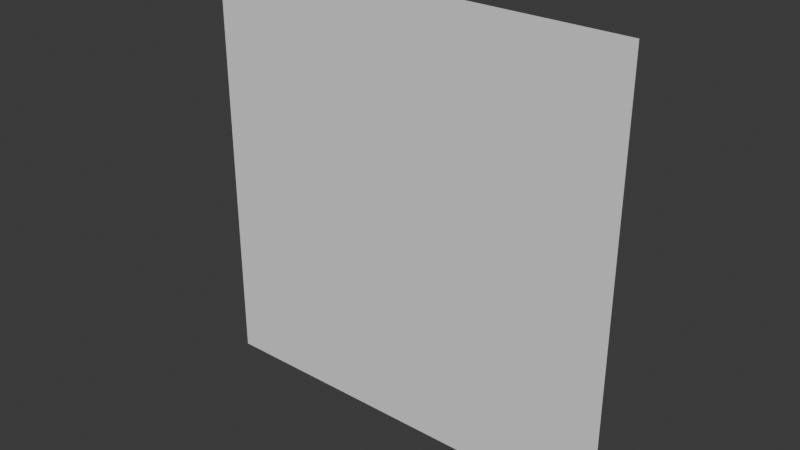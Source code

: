 # Source: Water_Plane.blend  (saved by Blender 4.2.66; exported with 4.5.12 LTS)
import bpy
from mathutils import Matrix  # noqa: F401  (used for matrix-valued properties, if any)

bpy.ops.wm.read_factory_settings(use_empty=True)
scene = bpy.context.scene
scene.name = 'Scene'

# ---- world
world_world = bpy.data.worlds.new('World'); scene.world = world_world
world_world.use_nodes = True; world_world.node_tree.nodes.clear()
_N = world_world.node_tree.nodes; _L = world_world.node_tree.links
n0 = _N.new('ShaderNodeOutputWorld'); n0.name = 'World Output'; n0.location = (300, 300)
n1 = _N.new('ShaderNodeBackground'); n1.name = 'Background'; n1.location = (10, 300)
n1.inputs[0].default_value = (0.05088, 0.05088, 0.05088, 1.0)
_L.new(n1.outputs[0], n0.inputs[0])
n0.is_active_output = True
world_world.color = (0.05088, 0.05088, 0.05088)
world_world.sun_shadow_jitter_overblur = 0.0

# ---- meshes
me_water_plane = bpy.data.meshes.new('Water plane')
me_water_plane.from_pydata([(5.0, 2.186e-07, -5.0), (-5.0, -6.557e-07, -5.0), (5.0, 6.557e-07, 5.0), (-5.0, -2.186e-07, 5.0)], [], [(0, 1, 3, 2)])
_uv = me_water_plane.uv_layers.new(name='UVMap')
_uv.uv.foreach_set('vector', [0.0, 0.0, 1.0, 0.0, 1.0, 1.0, 0.0, 1.0])
_ca = me_water_plane.color_attributes.new('Attribute', 'BYTE_COLOR', 'CORNER')
_ca.data.foreach_set('color', [0.0, 1.0, 1.0, 1.0, 0.0006071, 1.0, 1.0, 1.0, 0.0, 1.0, 1.0, 1.0, 0.0003035, 1.0, 1.0, 1.0])
me_water_plane.update()

# ---- objects
ob_water_plane = bpy.data.objects.new('Water plane', me_water_plane)

# ---- transforms, parenting, visibility, modifiers, constraints
ob_water_plane.location = (0.0, 0.0, 0.0)

# ---- collection membership
scene.collection.objects.link(ob_water_plane)

# ---- scene / render settings (as saved in the file)
scene.frame_start = 1; scene.frame_end = 250; scene.frame_set(1)
scene.render.engine = 'BLENDER_EEVEE_NEXT'
bpy.context.view_layer.update()

# ---- added for rendering (the .blend has no active camera and no usable light): camera, sun
cam_auto = bpy.data.cameras.new('AutoCamera')
cam_auto.lens = 50.0
cam_auto.sensor_width = 36.0
cam_auto.clip_end = 1000.0
ob_auto_camera = bpy.data.objects.new('AutoCamera', cam_auto)
scene.collection.objects.link(ob_auto_camera)
ob_auto_camera.location = (13.0847, -15.7016, 10.4677)
ob_auto_camera.rotation_euler = (1.09748, -7.21219e-08, 0.694738)
scene.camera = ob_auto_camera
light_auto_sun = bpy.data.lights.new('AutoSun', 'SUN')
light_auto_sun.energy = 3.0
light_auto_sun.angle = 0.0523599
ob_auto_sun = bpy.data.objects.new('AutoSun', light_auto_sun)
scene.collection.objects.link(ob_auto_sun)
ob_auto_sun.rotation_euler = (0.872665, 0.174533, 0.523599)
bpy.context.view_layer.update()
